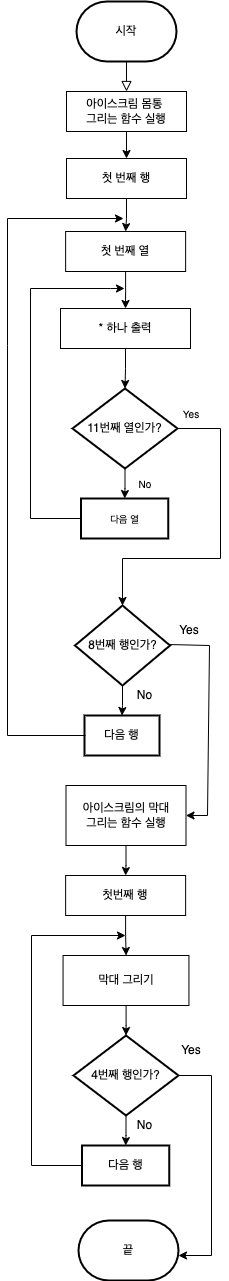

The diagram above was exported from draw.io. Its source (the exported page's mxGraphModel, read from the mxfile embedded in the PNG):
<mxGraphModel dx="946" dy="508" grid="1" gridSize="10" guides="1" tooltips="1" connect="1" arrows="1" fold="1" page="1" pageScale="1" pageWidth="827" pageHeight="1169" math="0" shadow="0">
  <root>
    <mxCell id="WIyWlLk6GJQsqaUBKTNV-0" />
    <mxCell id="WIyWlLk6GJQsqaUBKTNV-1" parent="WIyWlLk6GJQsqaUBKTNV-0" />
    <mxCell id="WIyWlLk6GJQsqaUBKTNV-2" value="" style="rounded=0;html=1;jettySize=auto;orthogonalLoop=1;fontSize=11;endArrow=block;endFill=0;endSize=8;strokeWidth=1;shadow=0;labelBackgroundColor=none;edgeStyle=orthogonalEdgeStyle;" parent="WIyWlLk6GJQsqaUBKTNV-1" edge="1">
      <mxGeometry relative="1" as="geometry">
        <mxPoint x="425" y="100" as="sourcePoint" />
        <mxPoint x="425" y="130" as="targetPoint" />
      </mxGeometry>
    </mxCell>
    <mxCell id="UL6hcaPbtk6z0ZbkRKVv-2" value="시작" style="strokeWidth=2;html=1;shape=mxgraph.flowchart.terminator;whiteSpace=wrap;" parent="WIyWlLk6GJQsqaUBKTNV-1" vertex="1">
      <mxGeometry x="375" y="40" width="100" height="60" as="geometry" />
    </mxCell>
    <mxCell id="UL6hcaPbtk6z0ZbkRKVv-5" value="" style="edgeStyle=orthogonalEdgeStyle;rounded=0;orthogonalLoop=1;jettySize=auto;html=1;" parent="WIyWlLk6GJQsqaUBKTNV-1" source="UL6hcaPbtk6z0ZbkRKVv-3" target="UL6hcaPbtk6z0ZbkRKVv-4" edge="1">
      <mxGeometry relative="1" as="geometry" />
    </mxCell>
    <mxCell id="UL6hcaPbtk6z0ZbkRKVv-3" value="첫 번째 행" style="rounded=0;whiteSpace=wrap;html=1;" parent="WIyWlLk6GJQsqaUBKTNV-1" vertex="1">
      <mxGeometry x="365" y="197" width="120" height="40" as="geometry" />
    </mxCell>
    <mxCell id="UL6hcaPbtk6z0ZbkRKVv-9" value="" style="edgeStyle=orthogonalEdgeStyle;rounded=0;orthogonalLoop=1;jettySize=auto;html=1;" parent="WIyWlLk6GJQsqaUBKTNV-1" source="UL6hcaPbtk6z0ZbkRKVv-4" target="UL6hcaPbtk6z0ZbkRKVv-6" edge="1">
      <mxGeometry relative="1" as="geometry" />
    </mxCell>
    <mxCell id="UL6hcaPbtk6z0ZbkRKVv-4" value="첫 번째 열" style="rounded=0;whiteSpace=wrap;html=1;" parent="WIyWlLk6GJQsqaUBKTNV-1" vertex="1">
      <mxGeometry x="364.13" y="270" width="120" height="40" as="geometry" />
    </mxCell>
    <mxCell id="UL6hcaPbtk6z0ZbkRKVv-11" value="" style="edgeStyle=orthogonalEdgeStyle;rounded=0;orthogonalLoop=1;jettySize=auto;html=1;fontSize=10;" parent="WIyWlLk6GJQsqaUBKTNV-1" source="UL6hcaPbtk6z0ZbkRKVv-6" target="UL6hcaPbtk6z0ZbkRKVv-10" edge="1">
      <mxGeometry relative="1" as="geometry" />
    </mxCell>
    <mxCell id="UL6hcaPbtk6z0ZbkRKVv-6" value="&lt;font style=&quot;font-size: 12px&quot;&gt;* 하나 출력&lt;/font&gt;" style="rounded=0;whiteSpace=wrap;html=1;" parent="WIyWlLk6GJQsqaUBKTNV-1" vertex="1">
      <mxGeometry x="359" y="347" width="130" height="40" as="geometry" />
    </mxCell>
    <mxCell id="UL6hcaPbtk6z0ZbkRKVv-13" value="" style="edgeStyle=orthogonalEdgeStyle;rounded=0;orthogonalLoop=1;jettySize=auto;html=1;fontSize=10;" parent="WIyWlLk6GJQsqaUBKTNV-1" source="UL6hcaPbtk6z0ZbkRKVv-10" target="UL6hcaPbtk6z0ZbkRKVv-12" edge="1">
      <mxGeometry relative="1" as="geometry" />
    </mxCell>
    <mxCell id="UL6hcaPbtk6z0ZbkRKVv-10" value="&lt;font style=&quot;font-size: 12px&quot;&gt;11번째 열인가?&lt;/font&gt;" style="strokeWidth=2;html=1;shape=mxgraph.flowchart.decision;whiteSpace=wrap;fontSize=10;" parent="WIyWlLk6GJQsqaUBKTNV-1" vertex="1">
      <mxGeometry x="371" y="427" width="105" height="80" as="geometry" />
    </mxCell>
    <mxCell id="UL6hcaPbtk6z0ZbkRKVv-17" value="" style="edgeStyle=orthogonalEdgeStyle;rounded=0;orthogonalLoop=1;jettySize=auto;html=1;fontSize=10;" parent="WIyWlLk6GJQsqaUBKTNV-1" source="UL6hcaPbtk6z0ZbkRKVv-12" edge="1">
      <mxGeometry relative="1" as="geometry">
        <mxPoint x="423" y="327" as="targetPoint" />
        <Array as="points">
          <mxPoint x="329" y="557" />
          <mxPoint x="329" y="327" />
          <mxPoint x="409" y="327" />
        </Array>
      </mxGeometry>
    </mxCell>
    <mxCell id="UL6hcaPbtk6z0ZbkRKVv-12" value="다음 열" style="whiteSpace=wrap;html=1;fontSize=10;strokeWidth=2;" parent="WIyWlLk6GJQsqaUBKTNV-1" vertex="1">
      <mxGeometry x="379.5" y="537" width="87.25" height="40" as="geometry" />
    </mxCell>
    <mxCell id="UL6hcaPbtk6z0ZbkRKVv-18" value="No" style="text;html=1;strokeColor=none;fillColor=none;align=center;verticalAlign=middle;whiteSpace=wrap;rounded=0;fontSize=10;" parent="WIyWlLk6GJQsqaUBKTNV-1" vertex="1">
      <mxGeometry x="414" y="507" width="60" height="30" as="geometry" />
    </mxCell>
    <mxCell id="UL6hcaPbtk6z0ZbkRKVv-19" value="" style="endArrow=classic;html=1;rounded=0;fontSize=10;entryX=0.5;entryY=0;entryDx=0;entryDy=0;" parent="WIyWlLk6GJQsqaUBKTNV-1" edge="1" target="UL6hcaPbtk6z0ZbkRKVv-25">
      <mxGeometry width="50" height="50" relative="1" as="geometry">
        <mxPoint x="476" y="467" as="sourcePoint" />
        <mxPoint x="419" y="640" as="targetPoint" />
        <Array as="points">
          <mxPoint x="519" y="467" />
          <mxPoint x="519" y="597" />
          <mxPoint x="421" y="597" />
        </Array>
      </mxGeometry>
    </mxCell>
    <mxCell id="UL6hcaPbtk6z0ZbkRKVv-20" value="Yes" style="text;html=1;strokeColor=none;fillColor=none;align=center;verticalAlign=middle;whiteSpace=wrap;rounded=0;fontSize=10;" parent="WIyWlLk6GJQsqaUBKTNV-1" vertex="1">
      <mxGeometry x="460" y="437" width="60" height="30" as="geometry" />
    </mxCell>
    <mxCell id="UL6hcaPbtk6z0ZbkRKVv-28" value="" style="edgeStyle=orthogonalEdgeStyle;rounded=0;orthogonalLoop=1;jettySize=auto;html=1;fontSize=10;" parent="WIyWlLk6GJQsqaUBKTNV-1" source="UL6hcaPbtk6z0ZbkRKVv-25" target="UL6hcaPbtk6z0ZbkRKVv-27" edge="1">
      <mxGeometry relative="1" as="geometry" />
    </mxCell>
    <mxCell id="UL6hcaPbtk6z0ZbkRKVv-25" value="&lt;font style=&quot;font-size: 12px&quot;&gt;8번째 행인가?&lt;/font&gt;" style="rhombus;whiteSpace=wrap;html=1;fontSize=10;strokeWidth=2;" parent="WIyWlLk6GJQsqaUBKTNV-1" vertex="1">
      <mxGeometry x="373.5" y="644" width="95" height="80" as="geometry" />
    </mxCell>
    <mxCell id="UL6hcaPbtk6z0ZbkRKVv-27" value="&lt;font style=&quot;font-size: 12px&quot;&gt;다음 행&lt;/font&gt;" style="whiteSpace=wrap;html=1;fontSize=10;strokeWidth=2;" parent="WIyWlLk6GJQsqaUBKTNV-1" vertex="1">
      <mxGeometry x="383" y="754" width="75" height="40" as="geometry" />
    </mxCell>
    <mxCell id="UL6hcaPbtk6z0ZbkRKVv-29" value="" style="endArrow=classic;html=1;rounded=0;fontSize=10;exitX=0;exitY=0.5;exitDx=0;exitDy=0;" parent="WIyWlLk6GJQsqaUBKTNV-1" edge="1">
      <mxGeometry width="50" height="50" relative="1" as="geometry">
        <mxPoint x="384" y="774" as="sourcePoint" />
        <mxPoint x="422" y="257" as="targetPoint" />
        <Array as="points">
          <mxPoint x="306" y="774" />
          <mxPoint x="306" y="384" />
          <mxPoint x="306" y="257" />
        </Array>
      </mxGeometry>
    </mxCell>
    <mxCell id="UL6hcaPbtk6z0ZbkRKVv-30" value="&lt;font style=&quot;font-size: 12px&quot;&gt;No&lt;/font&gt;" style="text;html=1;strokeColor=none;fillColor=none;align=center;verticalAlign=middle;whiteSpace=wrap;rounded=0;fontSize=10;" parent="WIyWlLk6GJQsqaUBKTNV-1" vertex="1">
      <mxGeometry x="416" y="724" width="55" height="20" as="geometry" />
    </mxCell>
    <mxCell id="UL6hcaPbtk6z0ZbkRKVv-31" value="" style="endArrow=classic;html=1;rounded=0;fontSize=10;exitX=0.15;exitY=0.967;exitDx=0;exitDy=0;exitPerimeter=0;entryX=1;entryY=0.5;entryDx=0;entryDy=0;" parent="WIyWlLk6GJQsqaUBKTNV-1" source="UL6hcaPbtk6z0ZbkRKVv-32" edge="1" target="apTvQkq_28TGkob3NrC6-0">
      <mxGeometry width="50" height="50" relative="1" as="geometry">
        <mxPoint x="473" y="684" as="sourcePoint" />
        <mxPoint x="496" y="864" as="targetPoint" />
        <Array as="points">
          <mxPoint x="508" y="684" />
          <mxPoint x="506" y="854" />
        </Array>
      </mxGeometry>
    </mxCell>
    <mxCell id="UL6hcaPbtk6z0ZbkRKVv-32" value="&lt;font style=&quot;font-size: 12px&quot;&gt;Yes&lt;/font&gt;" style="text;html=1;strokeColor=none;fillColor=none;align=center;verticalAlign=middle;whiteSpace=wrap;rounded=0;fontSize=10;" parent="WIyWlLk6GJQsqaUBKTNV-1" vertex="1">
      <mxGeometry x="458" y="654" width="60" height="30" as="geometry" />
    </mxCell>
    <mxCell id="UL6hcaPbtk6z0ZbkRKVv-34" value="끝" style="strokeWidth=2;html=1;shape=mxgraph.flowchart.terminator;whiteSpace=wrap;" parent="WIyWlLk6GJQsqaUBKTNV-1" vertex="1">
      <mxGeometry x="377" y="1259" width="100" height="60" as="geometry" />
    </mxCell>
    <mxCell id="UL6hcaPbtk6z0ZbkRKVv-38" value="" style="edgeStyle=orthogonalEdgeStyle;rounded=0;orthogonalLoop=1;jettySize=auto;html=1;" parent="WIyWlLk6GJQsqaUBKTNV-1" source="UL6hcaPbtk6z0ZbkRKVv-39" target="UL6hcaPbtk6z0ZbkRKVv-41" edge="1">
      <mxGeometry relative="1" as="geometry" />
    </mxCell>
    <mxCell id="UL6hcaPbtk6z0ZbkRKVv-39" value="첫번째 행" style="rounded=0;whiteSpace=wrap;html=1;" parent="WIyWlLk6GJQsqaUBKTNV-1" vertex="1">
      <mxGeometry x="364.13" y="914" width="120" height="40" as="geometry" />
    </mxCell>
    <mxCell id="UL6hcaPbtk6z0ZbkRKVv-40" value="" style="edgeStyle=orthogonalEdgeStyle;rounded=0;orthogonalLoop=1;jettySize=auto;html=1;fontSize=10;" parent="WIyWlLk6GJQsqaUBKTNV-1" source="UL6hcaPbtk6z0ZbkRKVv-41" target="UL6hcaPbtk6z0ZbkRKVv-43" edge="1">
      <mxGeometry relative="1" as="geometry" />
    </mxCell>
    <mxCell id="UL6hcaPbtk6z0ZbkRKVv-41" value="&lt;font style=&quot;font-size: 12px&quot;&gt;막대 그리기&lt;/font&gt;" style="rounded=0;whiteSpace=wrap;html=1;" parent="WIyWlLk6GJQsqaUBKTNV-1" vertex="1">
      <mxGeometry x="361.56" y="994" width="125.88" height="50" as="geometry" />
    </mxCell>
    <mxCell id="UL6hcaPbtk6z0ZbkRKVv-42" value="" style="edgeStyle=orthogonalEdgeStyle;rounded=0;orthogonalLoop=1;jettySize=auto;html=1;fontSize=10;" parent="WIyWlLk6GJQsqaUBKTNV-1" source="UL6hcaPbtk6z0ZbkRKVv-43" target="UL6hcaPbtk6z0ZbkRKVv-46" edge="1">
      <mxGeometry relative="1" as="geometry" />
    </mxCell>
    <mxCell id="UL6hcaPbtk6z0ZbkRKVv-43" value="&lt;font style=&quot;font-size: 12px&quot;&gt;4번째 행인가?&lt;/font&gt;" style="strokeWidth=2;html=1;shape=mxgraph.flowchart.decision;whiteSpace=wrap;fontSize=10;" parent="WIyWlLk6GJQsqaUBKTNV-1" vertex="1">
      <mxGeometry x="372" y="1074" width="105" height="80" as="geometry" />
    </mxCell>
    <mxCell id="UL6hcaPbtk6z0ZbkRKVv-44" value="" style="edgeStyle=orthogonalEdgeStyle;rounded=0;orthogonalLoop=1;jettySize=auto;html=1;fontSize=10;" parent="WIyWlLk6GJQsqaUBKTNV-1" source="UL6hcaPbtk6z0ZbkRKVv-46" edge="1">
      <mxGeometry relative="1" as="geometry">
        <mxPoint x="424" y="974" as="targetPoint" />
        <Array as="points">
          <mxPoint x="330" y="1204" />
          <mxPoint x="330" y="974" />
        </Array>
      </mxGeometry>
    </mxCell>
    <mxCell id="UL6hcaPbtk6z0ZbkRKVv-46" value="&lt;font style=&quot;font-size: 12px&quot;&gt;다음 행&lt;/font&gt;" style="whiteSpace=wrap;html=1;fontSize=10;strokeWidth=2;" parent="WIyWlLk6GJQsqaUBKTNV-1" vertex="1">
      <mxGeometry x="380.5" y="1184" width="87.25" height="40" as="geometry" />
    </mxCell>
    <mxCell id="UL6hcaPbtk6z0ZbkRKVv-47" value="&lt;font style=&quot;font-size: 12px&quot;&gt;No&lt;/font&gt;" style="text;html=1;strokeColor=none;fillColor=none;align=center;verticalAlign=middle;whiteSpace=wrap;rounded=0;fontSize=10;" parent="WIyWlLk6GJQsqaUBKTNV-1" vertex="1">
      <mxGeometry x="419" y="1154" width="49" height="20" as="geometry" />
    </mxCell>
    <mxCell id="UL6hcaPbtk6z0ZbkRKVv-48" value="" style="endArrow=classic;html=1;rounded=0;fontSize=10;exitX=1;exitY=0.5;exitDx=0;exitDy=0;exitPerimeter=0;" parent="WIyWlLk6GJQsqaUBKTNV-1" source="UL6hcaPbtk6z0ZbkRKVv-43" edge="1">
      <mxGeometry width="50" height="50" relative="1" as="geometry">
        <mxPoint x="524" y="1164" as="sourcePoint" />
        <mxPoint x="477" y="1294" as="targetPoint" />
        <Array as="points">
          <mxPoint x="510" y="1114" />
          <mxPoint x="510" y="1294" />
        </Array>
      </mxGeometry>
    </mxCell>
    <mxCell id="UL6hcaPbtk6z0ZbkRKVv-49" value="&lt;font style=&quot;font-size: 12px&quot;&gt;Yes&lt;/font&gt;" style="text;html=1;strokeColor=none;fillColor=none;align=center;verticalAlign=middle;whiteSpace=wrap;rounded=0;fontSize=10;" parent="WIyWlLk6GJQsqaUBKTNV-1" vertex="1">
      <mxGeometry x="460" y="1074" width="60" height="30" as="geometry" />
    </mxCell>
    <mxCell id="apTvQkq_28TGkob3NrC6-4" value="" style="edgeStyle=orthogonalEdgeStyle;rounded=0;orthogonalLoop=1;jettySize=auto;html=1;fontSize=12;" edge="1" parent="WIyWlLk6GJQsqaUBKTNV-1" source="apTvQkq_28TGkob3NrC6-0" target="UL6hcaPbtk6z0ZbkRKVv-39">
      <mxGeometry relative="1" as="geometry" />
    </mxCell>
    <mxCell id="apTvQkq_28TGkob3NrC6-0" value="아이스크림의 막대&lt;br&gt;그리는 함수 실행" style="rounded=0;whiteSpace=wrap;html=1;" vertex="1" parent="WIyWlLk6GJQsqaUBKTNV-1">
      <mxGeometry x="364.5" y="824" width="120" height="60" as="geometry" />
    </mxCell>
    <mxCell id="apTvQkq_28TGkob3NrC6-6" value="아이스크림 몸통 &lt;br&gt;그리는 함수 실행" style="rounded=0;whiteSpace=wrap;html=1;fontSize=12;" vertex="1" parent="WIyWlLk6GJQsqaUBKTNV-1">
      <mxGeometry x="365" y="130" width="120" height="40" as="geometry" />
    </mxCell>
    <mxCell id="apTvQkq_28TGkob3NrC6-10" value="" style="endArrow=classic;html=1;rounded=0;fontSize=12;exitX=0.5;exitY=1;exitDx=0;exitDy=0;entryX=0.5;entryY=0;entryDx=0;entryDy=0;" edge="1" parent="WIyWlLk6GJQsqaUBKTNV-1" source="apTvQkq_28TGkob3NrC6-6" target="UL6hcaPbtk6z0ZbkRKVv-3">
      <mxGeometry width="50" height="50" relative="1" as="geometry">
        <mxPoint x="260" y="160" as="sourcePoint" />
        <mxPoint x="120" y="210" as="targetPoint" />
      </mxGeometry>
    </mxCell>
  </root>
</mxGraphModel>